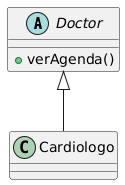

The diagram above was rendered by PlantUML. Its source (embedded in the PNG):
@startuml

abstract class Doctor {
  + verAgenda()
}
class Cardiologo extends Doctor

@enduml